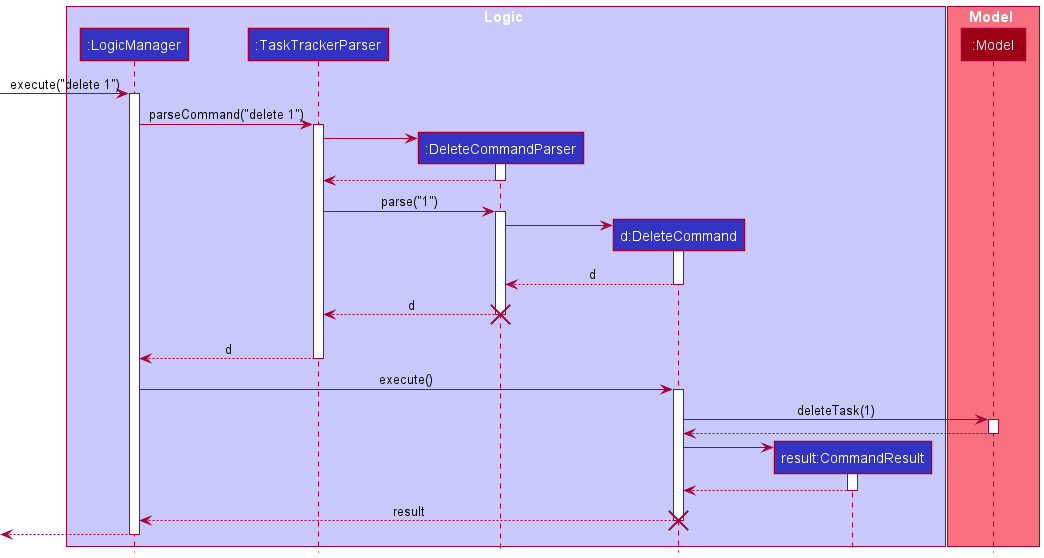

The diagram above was rendered by PlantUML. Its source (embedded in the PNG):
@startuml
!include style.puml

box Logic LOGIC_COLOR_T1
participant ":LogicManager" as LogicManager LOGIC_COLOR
participant ":TaskTrackerParser" as TaskTrackerParser LOGIC_COLOR
participant ":DeleteCommandParser" as DeleteCommandParser LOGIC_COLOR
participant "d:DeleteCommand" as DeleteCommand LOGIC_COLOR
participant "result:CommandResult" as CommandResult LOGIC_COLOR
end box

box Model MODEL_COLOR_T1
participant ":Model" as Model MODEL_COLOR
end box

[-> LogicManager : execute("delete 1")
activate LogicManager

LogicManager -> TaskTrackerParser : parseCommand("delete 1")
activate TaskTrackerParser

create DeleteCommandParser
TaskTrackerParser -> DeleteCommandParser
activate DeleteCommandParser

DeleteCommandParser --> TaskTrackerParser
deactivate DeleteCommandParser

TaskTrackerParser -> DeleteCommandParser : parse("1")
activate DeleteCommandParser

create DeleteCommand
DeleteCommandParser -> DeleteCommand
activate DeleteCommand

DeleteCommand --> DeleteCommandParser : d
deactivate DeleteCommand

DeleteCommandParser --> TaskTrackerParser : d
destroy DeleteCommandParser
'Hidden arrow to position the destroy marker below the end of the activation bar.
DeleteCommandParser -[hidden]-> TaskTrackerParser

TaskTrackerParser --> LogicManager : d
deactivate TaskTrackerParser

LogicManager -> DeleteCommand : execute()
activate DeleteCommand

DeleteCommand -> Model : deleteTask(1)
activate Model

Model --> DeleteCommand
deactivate Model

create CommandResult
DeleteCommand -> CommandResult
activate CommandResult

CommandResult --> DeleteCommand
deactivate CommandResult

DeleteCommand --> LogicManager : result
destroy DeleteCommand

[<--LogicManager
deactivate LogicManager
@enduml